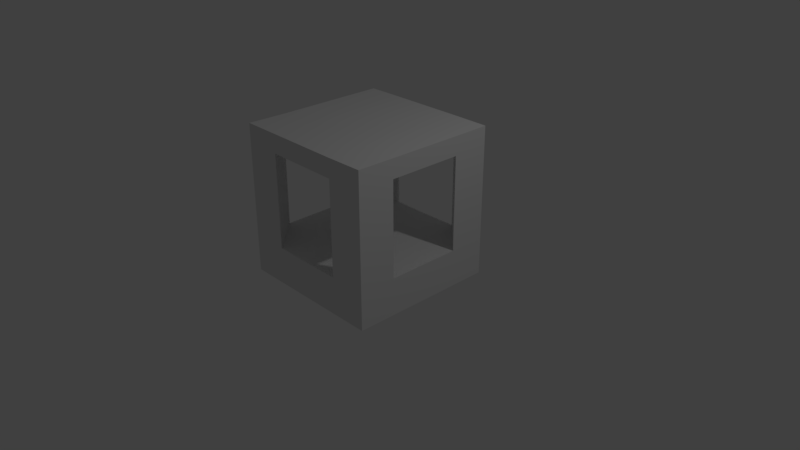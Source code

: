 # Source: tunnelIntersection.blend  (saved by Blender 2.79.0; exported with 4.5.12 LTS)
import bpy
from mathutils import Matrix  # noqa: F401  (used for matrix-valued properties, if any)

bpy.ops.wm.read_factory_settings(use_empty=True)
scene = bpy.context.scene
scene.name = 'Scene'

# ---- collections
col_collection_1 = bpy.data.collections.new('Collection 1'); scene.collection.children.link(col_collection_1)

# ---- materials (node trees are filled in below, after node groups)
mat_material = bpy.data.materials.new('Material')
mat_material.alpha_threshold = 0.0
mat_material.use_transparent_shadow = False
mat_material.roughness = 0.5
mat_material.line_color = (0.0, 0.0, 0.0, 1.0)

# ---- material node trees

# ---- world
world_world = bpy.data.worlds.new('World'); scene.world = world_world
world_world.color = (0.05088, 0.05088, 0.05088)
world_world.use_sun_shadow = False
world_world.sun_shadow_jitter_overblur = 0.0
world_world.cycles.sampling_method = 'MANUAL'

# ---- cameras
cam_camera = bpy.data.cameras.new('Camera')
cam_camera.clip_end = 100.0
cam_camera.lens = 35.0
cam_camera.sensor_width = 32.0
cam_camera.sensor_height = 18.0
cam_camera.ortho_scale = 7.314
cam_camera.dof.focus_distance = 0.0
cam_camera.dof.aperture_fstop = 128.0

# ---- lights
light_lamp = bpy.data.lights.new('Lamp', 'POINT')
light_lamp.transmission_factor = 0.0
light_lamp.cutoff_distance = 30.0
light_lamp.energy = 100.0
light_lamp.shadow_buffer_clip_start = 1.001
light_lamp.shadow_soft_size = 0.1
light_lamp.shadow_maximum_resolution = 0.006
light_lamp.use_absolute_resolution = True

# ---- meshes
me_cube = bpy.data.meshes.new('Cube')
me_cube.from_pydata([(1.0, 1.0, -0.25), (1.0, -1.0, -0.25), (-1.0, -1.0, -0.25), (-1.0, 1.0, -0.25), (1.0, 1.0, 0.25), (1.0, -1.0, 0.2556), (-1.0, -1.0, 0.2556), (-1.0, 1.0, 0.25), (1.0, -2.98e-07, 0.25), (2.384e-07, 1.0, 0.25), (-3.576e-07, -1.0, 0.25), (-1.0, 2.384e-07, 0.25), (-5.96e-08, -5.96e-08, 0.25), (1.0, -0.5, 0.25), (-0.5, 1.0, 0.2556), (-0.5, -1.0, 0.2556), (-1.0, 0.5, 0.25), (1.0, 0.5, 0.25), (0.5, 1.0, 0.2556), (0.5, -1.0, 0.25), (-1.0, -0.5, 0.25), (-2.086e-07, -0.5, 0.25), (8.941e-08, 0.5, 0.25), (0.5, -1.788e-07, 0.25), (-0.5, 8.941e-08, 0.25), (-0.5, 0.5, 0.2556), (0.5, 0.5, 0.25), (0.5, -0.5, 0.2556), (-0.5, -0.5, 0.25), (1.0, -0.5, 1.507), (1.0, -1.0, 1.51), (-0.5, 1.0, 1.51), (-1.0, 1.0, 1.507), (-0.5, -1.0, 1.51), (-1.0, -1.0, 1.512), (-1.0, 0.5, 1.507), (1.0, 1.0, 1.507), (1.0, 0.5, 1.505), (0.5, 1.0, 1.51), (0.5, -1.0, 1.505), (-1.0, -0.5, 1.505), (-0.5, 0.5, 1.721), (0.5, 0.5, 1.715), (0.5, -0.5, 1.721), (-0.5, -0.5, 1.715), (0.9999, -0.5, 1.757), (0.9999, -1.0, 1.76), (-0.5001, 1.0, 1.76), (-1.0, 1.0, 1.757), (-0.5001, -1.0, 1.76), (-1.0, -1.0, 1.762), (-1.0, 0.5, 1.757), (0.9999, 1.0, 1.757), (0.9999, 0.5, 1.755), (0.4999, 1.0, 1.76), (0.4999, -1.0, 1.755), (-1.0, -0.5, 1.755), (-0.5001, 0.5, 1.762), (0.4999, 0.5, 1.757), (0.4999, -0.5, 1.762), (-0.5001, -0.5, 1.757)], [], [(0, 1, 2, 3), (0, 4, 17, 8, 13, 5, 1), (1, 5, 19, 10, 15, 6, 2), (2, 6, 20, 11, 16, 7, 3), (4, 0, 3, 7, 14, 9, 18), (27, 21, 10, 19), (26, 22, 12, 23), (25, 16, 11, 24), (22, 25, 24, 12), (9, 14, 25, 22), (5, 13, 29, 30), (17, 26, 23, 8), (18, 9, 22, 26), (8, 23, 27, 13), (23, 12, 21, 27), (21, 28, 15, 10), (12, 24, 28, 21), (24, 11, 20, 28), (40, 34, 50, 56), (30, 29, 45, 46), (32, 35, 51, 48), (35, 40, 56, 51), (14, 7, 32, 31), (17, 4, 36, 37), (6, 15, 33, 34), (4, 18, 38, 36), (7, 16, 35, 32), (19, 5, 30, 39), (20, 6, 34, 40), (26, 17, 18), (39, 30, 46, 55), (33, 39, 55, 49), (34, 33, 49, 50), (36, 38, 54, 52), (29, 37, 53, 45), (60, 56, 50, 49), (47, 48, 51, 57), (52, 54, 58, 53), (45, 59, 55, 46), (58, 57, 60, 59), (59, 60, 49, 55), (51, 56, 60, 57), (54, 47, 57, 58), (58, 59, 45, 53), (38, 31, 47, 54), (37, 36, 52, 53), (31, 32, 48, 47), (41, 31, 38, 42), (39, 33, 44, 43), (41, 44, 40, 35), (37, 29, 43, 42), (41, 42, 43, 44), (19, 13, 27), (25, 14, 16), (28, 20, 15), (41, 35, 31), (42, 38, 37), (39, 43, 29), (31, 35, 16, 14), (38, 18, 17, 37), (29, 13, 19, 39), (44, 33, 40), (33, 15, 20, 40)])
me_cube.materials.append(mat_material)
me_cube.use_remesh_preserve_volume = False
me_cube.use_remesh_preserve_attributes = False
me_cube.use_mirror_vertex_groups = False
me_cube.update()

# ---- objects
ob_cube = bpy.data.objects.new('Cube', me_cube)
ob_lamp = bpy.data.objects.new('Lamp', light_lamp)
ob_camera = bpy.data.objects.new('Camera', cam_camera)

# ---- transforms, parenting, visibility, modifiers, constraints
ob_cube.location = (0.0, 0.0, 0.0)
ob_cube.lock_rotations_4d = False
ob_cube.empty_display_type = 'ARROWS'
ob_cube.lineart.crease_threshold = 0.0
ob_lamp.location = (4.076, 1.005, 5.904)
ob_lamp.rotation_euler = (0.6503, 0.05522, 1.866)
ob_lamp.lock_rotations_4d = False
ob_lamp.empty_display_type = 'ARROWS'
ob_lamp.color = (0.0, 0.0, 0.0, 0.0)
ob_lamp.lineart.crease_threshold = 0.0
ob_camera.location = (7.481, -6.508, 5.344)
ob_camera.rotation_euler = (1.109, 0.0, 0.8149)
ob_camera.lock_rotations_4d = False
ob_camera.empty_display_type = 'ARROWS'
ob_camera.color = (0.0, 0.0, 0.0, 0.0)
ob_camera.display_type = 'WIRE'
ob_camera.lineart.crease_threshold = 0.0

# ---- collection membership
col_collection_1.objects.link(ob_cube)
col_collection_1.objects.link(ob_lamp)
col_collection_1.objects.link(ob_camera)

# ---- scene / render settings (as saved in the file)
scene.camera = ob_camera
scene.frame_start = 1; scene.frame_end = 250; scene.frame_set(1)
scene.render.engine = 'BLENDER_EEVEE_NEXT'
scene.render.resolution_percentage = 50
scene.render.dither_intensity = 0.0
scene.cycles.use_denoising = False
scene.cycles.samples = 128
scene.cycles.sampling_pattern = 'TABULATED_SOBOL'
scene.cycles.use_adaptive_sampling = False
scene.cycles.use_light_tree = False
scene.cycles.blur_glossy = 0.0
scene.cycles.sample_clamp_indirect = 0.0
scene.view_settings.view_transform = 'Standard'
bpy.context.view_layer.update()
